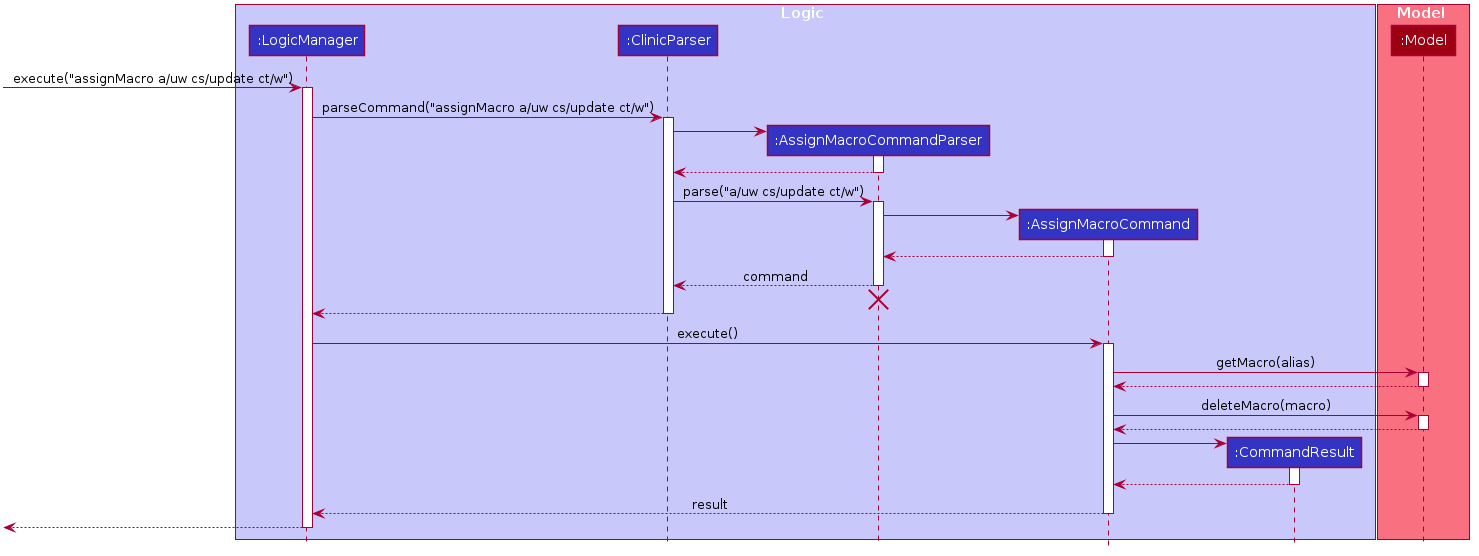

The diagram above was rendered by PlantUML. Its source (embedded in the PNG):
@startuml








skinparam BackgroundColor #FFFFFFF

skinparam Shadowing false

skinparam Class {
    FontColor #FFFFFF
    BorderThickness 1
    BorderColor #FFFFFF
    StereotypeFontColor #FFFFFF
    FontName Arial
}

skinparam Actor {
    BorderColor #000000
    Color #000000
    FontName Arial
}

skinparam Sequence {
    MessageAlign center
    BoxFontSize 15
    BoxPadding 0
    BoxFontColor #FFFFFF
    FontName Arial
}

skinparam Participant {
    FontColor #FFFFFFF
    Padding 20
}

skinparam MinClassWidth 50
skinparam ParticipantPadding 10
skinparam Shadowing false
skinparam DefaultTextAlignment center
skinparam packageStyle Rectangle

hide footbox
hide members
hide circle

box Logic #C8C8FA
participant ":LogicManager" as LogicManager #3333C4
participant ":ClinicParser" as ClinicParser #3333C4
participant ":AssignMacroCommandParser" as AssignMacroCommandParser #3333C4
participant ":AssignMacroCommand" as AssignMacroCommand #3333C4
participant ":CommandResult" as CommandResult #3333C4
end box

box Model #F97181
participant ":Model" as Model #9D0012
end box

[-> LogicManager : execute("assignMacro a/uw cs/update ct/w")
activate LogicManager

LogicManager -> ClinicParser : parseCommand("assignMacro a/uw cs/update ct/w")
activate ClinicParser

create AssignMacroCommandParser
ClinicParser -> AssignMacroCommandParser
activate AssignMacroCommandParser

AssignMacroCommandParser --> ClinicParser
deactivate AssignMacroCommandParser

ClinicParser -> AssignMacroCommandParser : parse("a/uw cs/update ct/w")
activate AssignMacroCommandParser

create AssignMacroCommand
AssignMacroCommandParser -> AssignMacroCommand
activate AssignMacroCommand

AssignMacroCommand --> AssignMacroCommandParser :
deactivate AssignMacroCommand

AssignMacroCommandParser --> ClinicParser : command
deactivate AssignMacroCommandParser
AssignMacroCommandParser -[hidden]-> ClinicParser
destroy AssignMacroCommandParser

ClinicParser --> LogicManager :
deactivate ClinicParser

LogicManager -> AssignMacroCommand : execute()
activate AssignMacroCommand

AssignMacroCommand -> Model : getMacro(alias)
activate Model

Model --> AssignMacroCommand :
deactivate Model

AssignMacroCommand -> Model : deleteMacro(macro)
activate Model

Model --> AssignMacroCommand :
deactivate Model

create CommandResult
AssignMacroCommand -> CommandResult
activate CommandResult

CommandResult --> AssignMacroCommand
deactivate CommandResult

AssignMacroCommand --> LogicManager : result
deactivate AssignMacroCommand

[<--LogicManager
deactivate LogicManager
@enduml